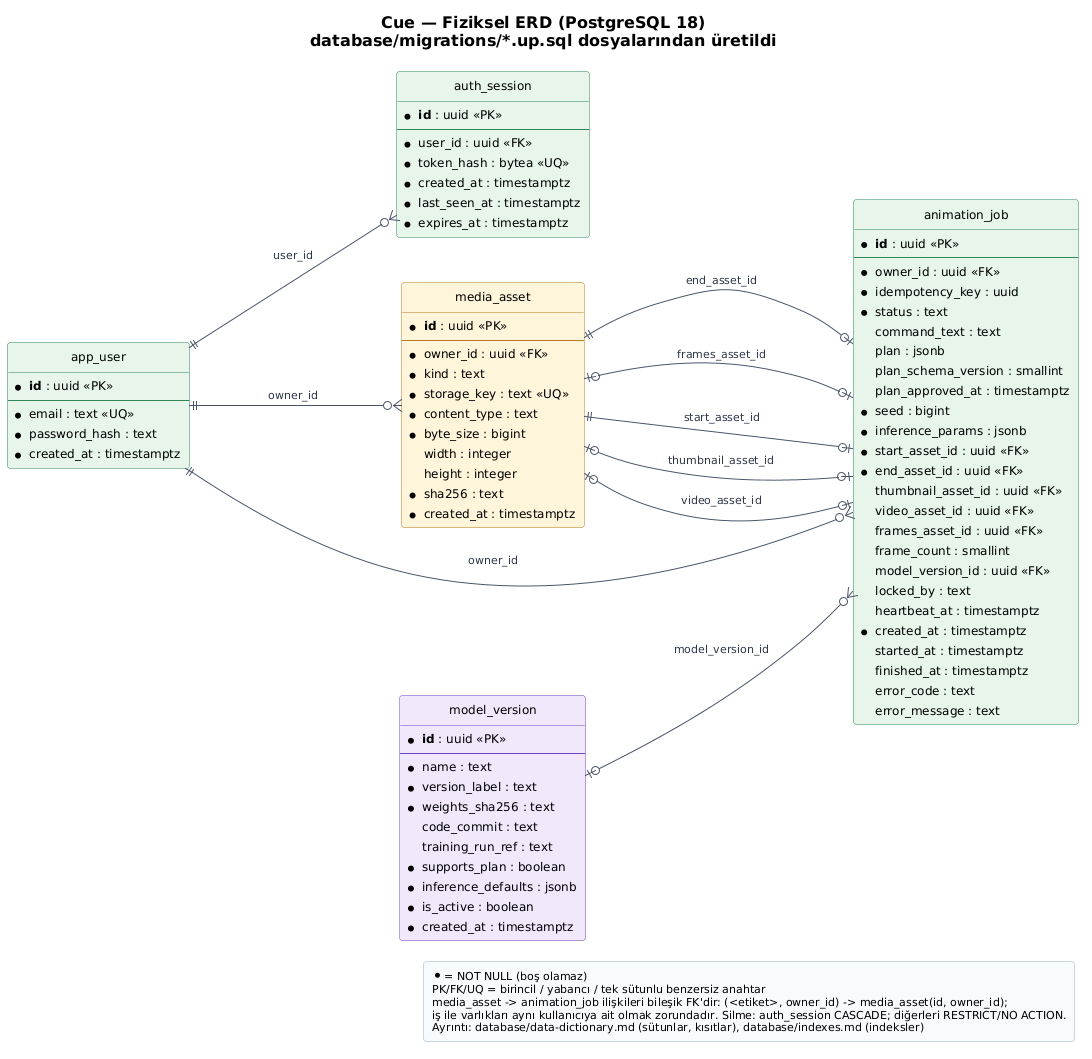

The diagram above was rendered by PlantUML. Its source (embedded in the PNG):
@startuml physical-erd
!include ../../_style/cue.iuml
hide circle
skinparam ranksep 150
skinparam nodesep 45
left to right direction

title Cue — Fiziksel ERD (PostgreSQL 18)\ndatabase/migrations/*.up.sql dosyalarından üretildi

entity "app_user" as app_user #E6F4EA;line:2F855A {
  * **id** : uuid <<PK>>
  --
  * email : text <<UQ>>
  * password_hash : text
  * created_at : timestamptz
}

entity "auth_session" as auth_session #E6F4EA;line:2F855A {
  * **id** : uuid <<PK>>
  --
  * user_id : uuid <<FK>>
  * token_hash : bytea <<UQ>>
  * created_at : timestamptz
  * last_seen_at : timestamptz
  * expires_at : timestamptz
}

entity "model_version" as model_version #F1E8FB;line:6B46C1 {
  * **id** : uuid <<PK>>
  --
  * name : text
  * version_label : text
  * weights_sha256 : text
    code_commit : text
    training_run_ref : text
  * supports_plan : boolean
  * inference_defaults : jsonb
  * is_active : boolean
  * created_at : timestamptz
}

entity "media_asset" as media_asset #FFF4DB;line:B7791F {
  * **id** : uuid <<PK>>
  --
  * owner_id : uuid <<FK>>
  * kind : text
  * storage_key : text <<UQ>>
  * content_type : text
  * byte_size : bigint
    width : integer
    height : integer
  * sha256 : text
  * created_at : timestamptz
}

entity "animation_job" as animation_job #E6F4EA;line:2F855A {
  * **id** : uuid <<PK>>
  --
  * owner_id : uuid <<FK>>
  * idempotency_key : uuid
  * status : text
    command_text : text
    plan : jsonb
    plan_schema_version : smallint
    plan_approved_at : timestamptz
  * seed : bigint
  * inference_params : jsonb
  * start_asset_id : uuid <<FK>>
  * end_asset_id : uuid <<FK>>
    thumbnail_asset_id : uuid <<FK>>
    video_asset_id : uuid <<FK>>
    frames_asset_id : uuid <<FK>>
    frame_count : smallint
    model_version_id : uuid <<FK>>
    locked_by : text
    heartbeat_at : timestamptz
  * created_at : timestamptz
    started_at : timestamptz
    finished_at : timestamptz
    error_code : text
    error_message : text
}

app_user ||--o{ auth_session : "user_id"
app_user ||--o{ media_asset : "owner_id"
media_asset ||--o| animation_job : "end_asset_id"
media_asset |o--o| animation_job : "frames_asset_id"
model_version |o--o{ animation_job : "model_version_id"
app_user ||--o{ animation_job : "owner_id"
media_asset ||--o| animation_job : "start_asset_id"
media_asset |o--o| animation_job : "thumbnail_asset_id"
media_asset |o--o| animation_job : "video_asset_id"

legend right
  * = NOT NULL (boş olamaz)
  PK/FK/UQ = birincil / yabancı / tek sütunlu benzersiz anahtar
  media_asset -> animation_job ilişkileri bileşik FK'dir: (<etiket>, owner_id) -> media_asset(id, owner_id);
  iş ile varlıkları aynı kullanıcıya ait olmak zorundadır. Silme: auth_session CASCADE; diğerleri RESTRICT/NO ACTION.
  Ayrıntı: database/data-dictionary.md (sütunlar, kısıtlar), database/indexes.md (indeksler)
endlegend
@enduml